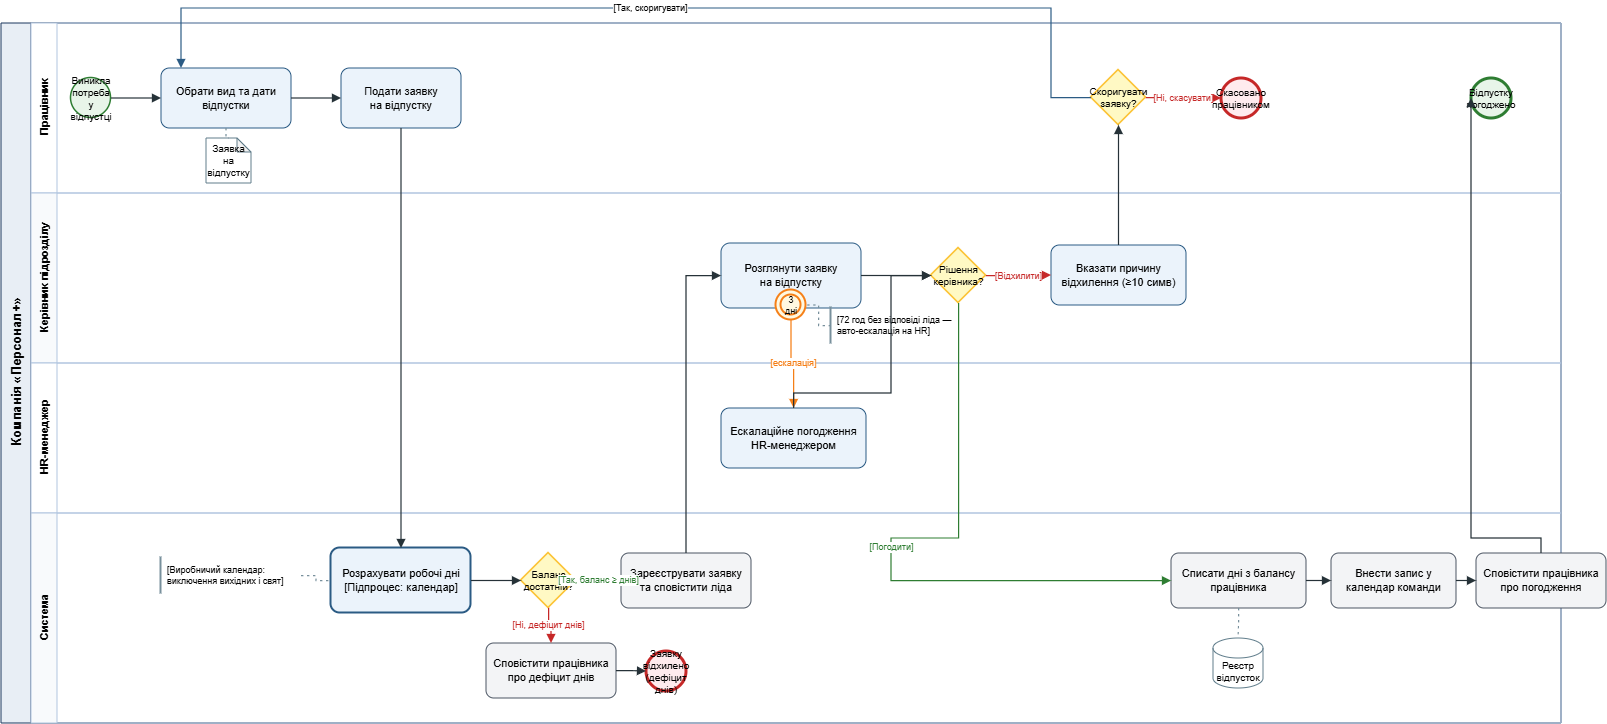

The diagram above was exported from draw.io. Its source (the exported page's mxGraphModel, read from the mxfile embedded in the PNG):
<mxGraphModel dx="3254" dy="1688" grid="1" gridSize="10" guides="1" tooltips="1" connect="1" arrows="1" fold="1" page="1" pageScale="1" pageWidth="1650" pageHeight="780" math="0" shadow="0">
  <root>
    <mxCell id="0" />
    <mxCell id="1" parent="0" />
    <mxCell id="pool1" parent="1" style="swimlane;html=1;childLayout=stackLayout;resizeParent=1;resizeParentMax=0;startSize=30;horizontal=0;horizontalFlip=0;fillColor=#E8EEF5;strokeColor=#1B365D;fontStyle=1;fontSize=13;swimlaneFillColor=#FFFFFF;" value="Компанія «Персонал+»" vertex="1">
      <mxGeometry height="700" width="1560" x="40" y="40" as="geometry" />
    </mxCell>
    <mxCell id="lane_emp" parent="pool1" style="swimlane;html=1;startSize=26;horizontal=0;fillColor=#FFFFFF;strokeColor=#B0C4DE;fontStyle=1;fontSize=11;" value="Працівник" vertex="1">
      <mxGeometry height="170" width="1530" x="30" as="geometry" />
    </mxCell>
    <mxCell id="start1" parent="lane_emp" style="ellipse;whiteSpace=wrap;html=1;aspect=fixed;fillColor=#E8F5E9;strokeColor=#2E7D32;strokeWidth=1.5;fontSize=10;" value="Виникла потреба&#10;у відпустці" vertex="1">
      <mxGeometry height="40" width="40" x="40" y="55" as="geometry" />
    </mxCell>
    <mxCell id="task_choose" parent="lane_emp" style="rounded=1;whiteSpace=wrap;html=1;arcSize=14;fillColor=#EBF3FB;strokeColor=#2B5B84;fontSize=11;fontStyle=0;" value="Обрати вид та дати&#10;відпустки" vertex="1">
      <mxGeometry height="60" width="130" x="130" y="45" as="geometry" />
    </mxCell>
    <mxCell id="data_req" parent="lane_emp" style="shape=note;whiteSpace=wrap;html=1;backgroundOutline=1;darkOpacity=0.05;size=14;fillColor=#FFFFFF;strokeColor=#607D8B;fontSize=10;" value="Заявка на&#10;відпустку" vertex="1">
      <mxGeometry height="45" width="45" x="175" y="115" as="geometry" />
    </mxCell>
    <mxCell id="task_submit" parent="lane_emp" style="rounded=1;whiteSpace=wrap;html=1;arcSize=14;fillColor=#EBF3FB;strokeColor=#2B5B84;fontSize=11;" value="Подати заявку&#10;на відпустку" vertex="1">
      <mxGeometry height="60" width="120" x="310" y="45" as="geometry" />
    </mxCell>
    <mxCell id="xor_adjust" parent="lane_emp" style="rhombus;whiteSpace=wrap;html=1;fillColor=#FFF9C4;strokeColor=#FBC02D;strokeWidth=1.5;fontSize=10;" value="Скоригувати&#10;заявку?" vertex="1">
      <mxGeometry height="55" width="55" x="1060" y="47" as="geometry" />
    </mxCell>
    <mxCell id="end_cancel" parent="lane_emp" style="ellipse;whiteSpace=wrap;html=1;aspect=fixed;fillColor=#FFEBEE;strokeColor=#C62828;strokeWidth=3;fontSize=10;" value="Скасовано&#10;працівником" vertex="1">
      <mxGeometry height="40" width="40" x="1190" y="55" as="geometry" />
    </mxCell>
    <mxCell id="end_success" parent="lane_emp" style="ellipse;whiteSpace=wrap;html=1;aspect=fixed;fillColor=#E8F5E9;strokeColor=#2E7D32;strokeWidth=3;fontSize=10;" value="Відпустку&#10;погоджено" vertex="1">
      <mxGeometry height="40" width="40" x="1440" y="55" as="geometry" />
    </mxCell>
    <mxCell id="lane_lead" parent="pool1" style="swimlane;html=1;startSize=26;horizontal=0;fillColor=#F8FAFC;strokeColor=#B0C4DE;fontStyle=1;fontSize=11;" value="Керівник підрозділу" vertex="1">
      <mxGeometry height="170" width="1530" x="30" y="170" as="geometry" />
    </mxCell>
    <mxCell id="task_lead_review" parent="lane_lead" style="rounded=1;whiteSpace=wrap;html=1;arcSize=14;fillColor=#EBF3FB;strokeColor=#2B5B84;fontSize=11;" value="Розглянути заявку&#10;на відпустку" vertex="1">
      <mxGeometry height="65" width="140" x="690" y="50" as="geometry" />
    </mxCell>
    <mxCell id="timer_bound_3d" parent="lane_lead" style="ellipse;whiteSpace=wrap;html=1;aspect=fixed;fillColor=#FFF8E1;strokeColor=#F57F17;strokeWidth=2;shape=doubleEllipse;fontSize=9;" value="3 дні" vertex="1">
      <mxGeometry height="30" width="30" x="745" y="97" as="geometry" />
    </mxCell>
    <mxCell id="annot_escal" parent="lane_lead" style="shape=partialRectangle;top=0;bottom=0;right=0;html=1;whiteSpace=wrap;fillColor=none;strokeColor=#78909C;strokeWidth=2;fontSize=9;align=left;spacingLeft=4;" value="[72 год без відповіді ліда —&#10;авто-ескалація на HR]" vertex="1">
      <mxGeometry height="35" width="140" x="800" y="115" as="geometry" />
    </mxCell>
    <mxCell id="xor_lead" parent="lane_lead" style="rhombus;whiteSpace=wrap;html=1;fillColor=#FFF9C4;strokeColor=#FBC02D;strokeWidth=1.5;fontSize=10;" value="Рішення&#10;керівника?" vertex="1">
      <mxGeometry height="55" width="55" x="900" y="55" as="geometry" />
    </mxCell>
    <mxCell id="task_lead_reason" parent="lane_lead" style="rounded=1;whiteSpace=wrap;html=1;arcSize=14;fillColor=#EBF3FB;strokeColor=#2B5B84;fontSize=11;" value="Вказати причину&#10;відхилення (≥10 симв)" vertex="1">
      <mxGeometry height="60" width="135" x="1020" y="52" as="geometry" />
    </mxCell>
    <mxCell id="lane_hr" parent="pool1" style="swimlane;html=1;startSize=26;horizontal=0;fillColor=#FFFFFF;strokeColor=#B0C4DE;fontStyle=1;fontSize=11;" value="HR-менеджер" vertex="1">
      <mxGeometry height="150" width="1530" x="30" y="340" as="geometry" />
    </mxCell>
    <mxCell id="task_hr_review" parent="lane_hr" style="rounded=1;whiteSpace=wrap;html=1;arcSize=14;fillColor=#EBF3FB;strokeColor=#2B5B84;fontSize=11;" value="Ескалаційне погодження&#10;HR-менеджером" vertex="1">
      <mxGeometry height="60" width="145" x="690" y="45" as="geometry" />
    </mxCell>
    <mxCell id="lane_sys" parent="pool1" style="swimlane;html=1;startSize=26;horizontal=0;fillColor=#F8FAFC;strokeColor=#B0C4DE;fontStyle=1;fontSize=11;" value="Система" vertex="1">
      <mxGeometry height="210" width="1530" x="30" y="490" as="geometry" />
    </mxCell>
    <mxCell id="subproc_days" parent="lane_sys" style="rounded=1;whiteSpace=wrap;html=1;arcSize=14;fillColor=#EBF3FB;strokeColor=#2B5B84;fontSize=11;strokeWidth=2;" value="Розрахувати робочі дні&#10;[Підпроцес: календар]" vertex="1">
      <mxGeometry height="65" width="140" x="300" y="35" as="geometry" />
    </mxCell>
    <mxCell id="annot_cal" parent="lane_sys" style="shape=partialRectangle;top=0;bottom=0;right=0;html=1;whiteSpace=wrap;fillColor=none;strokeColor=#78909C;strokeWidth=2;fontSize=9;align=left;spacingLeft=4;" value="[Виробничий календар:&#10;виключення вихідних і свят]" vertex="1">
      <mxGeometry height="35" width="140" x="130" y="45" as="geometry" />
    </mxCell>
    <mxCell id="xor_balance" parent="lane_sys" style="rhombus;whiteSpace=wrap;html=1;fillColor=#FFF9C4;strokeColor=#FBC02D;strokeWidth=1.5;fontSize=10;" value="Баланс&#10;достатній?" vertex="1">
      <mxGeometry height="55" width="55" x="490" y="40" as="geometry" />
    </mxCell>
    <mxCell id="task_deficit" parent="lane_sys" style="rounded=1;whiteSpace=wrap;html=1;arcSize=14;fillColor=#F3F4F6;strokeColor=#4B5563;fontSize=11;" value="Сповістити працівника&#10;про дефіцит днів" vertex="1">
      <mxGeometry height="55" width="130" x="455" y="130" as="geometry" />
    </mxCell>
    <mxCell id="end_deficit" parent="lane_sys" style="ellipse;whiteSpace=wrap;html=1;aspect=fixed;fillColor=#FFEBEE;strokeColor=#C62828;strokeWidth=3;fontSize=10;" value="Заявку відхилено&#10;(дефіцит днів)" vertex="1">
      <mxGeometry height="40" width="40" x="615" y="138" as="geometry" />
    </mxCell>
    <mxCell id="task_register" parent="lane_sys" style="rounded=1;whiteSpace=wrap;html=1;arcSize=14;fillColor=#F3F4F6;strokeColor=#4B5563;fontSize=11;" value="Зареєструвати заявку&#10;та сповістити ліда" vertex="1">
      <mxGeometry height="55" width="130" x="590" y="40" as="geometry" />
    </mxCell>
    <mxCell id="task_deduct" parent="lane_sys" style="rounded=1;whiteSpace=wrap;html=1;arcSize=14;fillColor=#F3F4F6;strokeColor=#4B5563;fontSize=11;" value="Списати дні з балансу&#10;працівника" vertex="1">
      <mxGeometry height="55" width="135" x="1140" y="40" as="geometry" />
    </mxCell>
    <mxCell id="store_vac" parent="lane_sys" style="shape=cylinder3;whiteSpace=wrap;html=1;boundedLbl=1;backgroundOutline=1;size=10;fillColor=#FFFFFF;strokeColor=#607D8B;fontSize=10;" value="Реєстр&#10;відпусток" vertex="1">
      <mxGeometry height="50" width="50" x="1182" y="125" as="geometry" />
    </mxCell>
    <mxCell id="task_calendar" parent="lane_sys" style="rounded=1;whiteSpace=wrap;html=1;arcSize=14;fillColor=#F3F4F6;strokeColor=#4B5563;fontSize=11;" value="Внести запис у&#10;календар команди" vertex="1">
      <mxGeometry height="55" width="125" x="1300" y="40" as="geometry" />
    </mxCell>
    <mxCell id="task_notify_appr" parent="lane_sys" style="rounded=1;whiteSpace=wrap;html=1;arcSize=14;fillColor=#F3F4F6;strokeColor=#4B5563;fontSize=11;" value="Сповістити працівника&#10;про погодження" vertex="1">
      <mxGeometry height="55" width="130" x="1445" y="40" as="geometry" />
    </mxCell>
    <mxCell id="e1" edge="1" parent="1" source="start1" style="edgeStyle=orthogonalEdgeStyle;rounded=0;html=1;endArrow=block;endFill=1;strokeColor=#263238;strokeWidth=1.2;" target="task_choose">
      <mxGeometry relative="1" as="geometry" />
    </mxCell>
    <mxCell id="e_assoc1" edge="1" parent="1" source="task_choose" style="edgeStyle=orthogonalEdgeStyle;rounded=0;html=1;dashed=1;dashPattern=2 3;endArrow=none;strokeColor=#78909C;strokeWidth=1.2;" target="data_req">
      <mxGeometry relative="1" as="geometry" />
    </mxCell>
    <mxCell id="e2" edge="1" parent="1" source="task_choose" style="edgeStyle=orthogonalEdgeStyle;rounded=0;html=1;endArrow=block;endFill=1;strokeColor=#263238;strokeWidth=1.2;" target="task_submit">
      <mxGeometry relative="1" as="geometry" />
    </mxCell>
    <mxCell id="e3" edge="1" parent="1" source="task_submit" style="edgeStyle=orthogonalEdgeStyle;rounded=0;html=1;endArrow=block;endFill=1;strokeColor=#263238;strokeWidth=1.2;" target="subproc_days">
      <mxGeometry relative="1" as="geometry" />
    </mxCell>
    <mxCell id="e_assoc_cal" edge="1" parent="1" source="annot_cal" style="edgeStyle=orthogonalEdgeStyle;rounded=0;html=1;dashed=1;dashPattern=2 3;endArrow=none;strokeColor=#78909C;strokeWidth=1.2;" target="subproc_days">
      <mxGeometry relative="1" as="geometry" />
    </mxCell>
    <mxCell id="e4" edge="1" parent="1" source="subproc_days" style="edgeStyle=orthogonalEdgeStyle;rounded=0;html=1;endArrow=block;endFill=1;strokeColor=#263238;strokeWidth=1.2;" target="xor_balance">
      <mxGeometry relative="1" as="geometry" />
    </mxCell>
    <mxCell id="e5" edge="1" parent="1" source="xor_balance" style="edgeStyle=orthogonalEdgeStyle;rounded=0;html=1;endArrow=block;endFill=1;strokeColor=#C62828;strokeWidth=1.2;fontSize=9;fontColor=#C62828;" target="task_deficit" value="[Ні, дефіцит днів]">
      <mxGeometry relative="1" as="geometry" />
    </mxCell>
    <mxCell id="e6" edge="1" parent="1" source="task_deficit" style="edgeStyle=orthogonalEdgeStyle;rounded=0;html=1;endArrow=block;endFill=1;strokeColor=#263238;strokeWidth=1.2;" target="end_deficit">
      <mxGeometry relative="1" as="geometry" />
    </mxCell>
    <mxCell id="e7" edge="1" parent="1" source="xor_balance" style="edgeStyle=orthogonalEdgeStyle;rounded=0;html=1;endArrow=block;endFill=1;strokeColor=#2E7D32;strokeWidth=1.2;fontSize=9;fontColor=#2E7D32;" target="task_register" value="[Так, баланс ≥ днів]">
      <mxGeometry relative="1" as="geometry" />
    </mxCell>
    <mxCell id="e8" edge="1" parent="1" source="task_register" style="edgeStyle=orthogonalEdgeStyle;rounded=0;html=1;endArrow=block;endFill=1;strokeColor=#263238;strokeWidth=1.2;" target="task_lead_review">
      <mxGeometry relative="1" as="geometry">
        <Array as="points">
          <mxPoint x="725" y="555" />
          <mxPoint x="725" y="275" />
        </Array>
      </mxGeometry>
    </mxCell>
    <mxCell id="e9" edge="1" parent="1" source="task_lead_review" style="edgeStyle=orthogonalEdgeStyle;rounded=0;html=1;endArrow=block;endFill=1;strokeColor=#263238;strokeWidth=1.2;" target="xor_lead">
      <mxGeometry relative="1" as="geometry" />
    </mxCell>
    <mxCell id="e10" edge="1" parent="1" source="timer_bound_3d" style="edgeStyle=orthogonalEdgeStyle;rounded=0;html=1;endArrow=block;endFill=1;strokeColor=#F57F17;strokeWidth=1.2;fontSize=9;fontColor=#F57F17;" target="task_hr_review" value="[ескалація]">
      <mxGeometry relative="1" as="geometry" />
    </mxCell>
    <mxCell id="e_assoc_esc" edge="1" parent="1" source="annot_escal" style="edgeStyle=orthogonalEdgeStyle;rounded=0;html=1;dashed=1;dashPattern=2 3;endArrow=none;strokeColor=#78909C;strokeWidth=1.2;" target="timer_bound_3d">
      <mxGeometry relative="1" as="geometry" />
    </mxCell>
    <mxCell id="e11" edge="1" parent="1" source="task_hr_review" style="edgeStyle=orthogonalEdgeStyle;rounded=0;html=1;endArrow=block;endFill=1;strokeColor=#263238;strokeWidth=1.2;" target="xor_lead">
      <mxGeometry relative="1" as="geometry">
        <Array as="points">
          <mxPoint x="930" y="410" />
        </Array>
      </mxGeometry>
    </mxCell>
    <mxCell id="e12" edge="1" parent="1" source="xor_lead" style="edgeStyle=orthogonalEdgeStyle;rounded=0;html=1;endArrow=block;endFill=1;strokeColor=#2E7D32;strokeWidth=1.2;fontSize=9;fontColor=#2E7D32;" target="task_deduct" value="[Погодити]">
      <mxGeometry relative="1" as="geometry">
        <Array as="points">
          <mxPoint x="930" y="555" />
        </Array>
      </mxGeometry>
    </mxCell>
    <mxCell id="e13" edge="1" parent="1" source="xor_lead" style="edgeStyle=orthogonalEdgeStyle;rounded=0;html=1;endArrow=block;endFill=1;strokeColor=#C62828;strokeWidth=1.2;fontSize=9;fontColor=#C62828;" target="task_lead_reason" value="[Відхилити]">
      <mxGeometry relative="1" as="geometry" />
    </mxCell>
    <mxCell id="e14" edge="1" parent="1" source="task_lead_reason" style="edgeStyle=orthogonalEdgeStyle;rounded=0;html=1;endArrow=block;endFill=1;strokeColor=#263238;strokeWidth=1.2;" target="xor_adjust">
      <mxGeometry relative="1" as="geometry" />
    </mxCell>
    <mxCell id="e15" edge="1" parent="1" source="xor_adjust" style="edgeStyle=orthogonalEdgeStyle;rounded=0;html=1;endArrow=block;endFill=1;strokeColor=#2B5B84;strokeWidth=1.2;fontSize=9;" target="task_choose" value="[Так, скоригувати]">
      <mxGeometry relative="1" as="geometry">
        <Array as="points">
          <mxPoint x="1090" y="25" />
          <mxPoint x="220" y="25" />
        </Array>
      </mxGeometry>
    </mxCell>
    <mxCell id="e16" edge="1" parent="1" source="xor_adjust" style="edgeStyle=orthogonalEdgeStyle;rounded=0;html=1;endArrow=block;endFill=1;strokeColor=#C62828;strokeWidth=1.2;fontSize=9;fontColor=#C62828;" target="end_cancel" value="[Ні, скасувати]">
      <mxGeometry relative="1" as="geometry" />
    </mxCell>
    <mxCell id="e_assoc_store" edge="1" parent="1" source="task_deduct" style="edgeStyle=orthogonalEdgeStyle;rounded=0;html=1;dashed=1;dashPattern=2 3;endArrow=none;strokeColor=#78909C;strokeWidth=1.2;" target="store_vac">
      <mxGeometry relative="1" as="geometry" />
    </mxCell>
    <mxCell id="e17" edge="1" parent="1" source="task_deduct" style="edgeStyle=orthogonalEdgeStyle;rounded=0;html=1;endArrow=block;endFill=1;strokeColor=#263238;strokeWidth=1.2;" target="task_calendar">
      <mxGeometry relative="1" as="geometry" />
    </mxCell>
    <mxCell id="e18" edge="1" parent="1" source="task_calendar" style="edgeStyle=orthogonalEdgeStyle;rounded=0;html=1;endArrow=block;endFill=1;strokeColor=#263238;strokeWidth=1.2;" target="task_notify_appr">
      <mxGeometry relative="1" as="geometry" />
    </mxCell>
    <mxCell id="e19" edge="1" parent="1" source="task_notify_appr" style="edgeStyle=orthogonalEdgeStyle;rounded=0;html=1;endArrow=block;endFill=1;strokeColor=#263238;strokeWidth=1.2;" target="end_success">
      <mxGeometry relative="1" as="geometry">
        <Array as="points">
          <mxPoint x="1510" y="555" />
          <mxPoint x="1510" y="115" />
        </Array>
      </mxGeometry>
    </mxCell>
  </root>
</mxGraphModel>